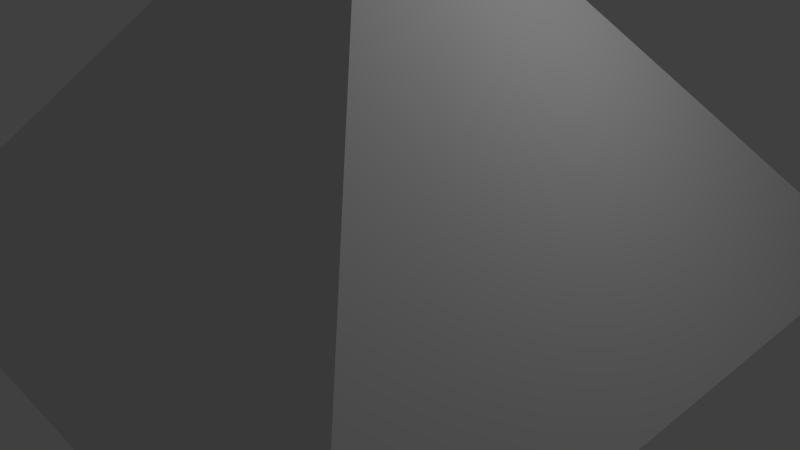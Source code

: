 # Source: pyramid.blend  (saved by Blender 2.72.0; exported with 4.5.12 LTS)
import bpy
from mathutils import Matrix  # noqa: F401  (used for matrix-valued properties, if any)

bpy.ops.wm.read_factory_settings(use_empty=True)
scene = bpy.context.scene
scene.name = 'Scene'

# ---- collections
col_collection_1 = bpy.data.collections.new('Collection 1'); scene.collection.children.link(col_collection_1)

# ---- world
world_world = bpy.data.worlds.new('World'); scene.world = world_world
world_world.color = (0.05088, 0.05088, 0.05088)
world_world.use_sun_shadow = False
world_world.sun_shadow_jitter_overblur = 0.0
world_world.cycles.sampling_method = 'MANUAL'
world_world.cycles.sample_map_resolution = 256

# ---- cameras
cam_camera = bpy.data.cameras.new('Camera')
cam_camera.clip_end = 100.0
cam_camera.lens = 35.0
cam_camera.sensor_width = 32.0
cam_camera.sensor_height = 18.0
cam_camera.ortho_scale = 7.314
cam_camera.dof.focus_distance = 0.0
cam_camera.dof.aperture_fstop = 128.0

# ---- lights
light_lamp = bpy.data.lights.new('Lamp', 'POINT')
light_lamp.transmission_factor = 0.0
light_lamp.cutoff_distance = 30.0
light_lamp.energy = 100.0
light_lamp.shadow_buffer_clip_start = 1.001
light_lamp.shadow_soft_size = 0.1
light_lamp.shadow_maximum_resolution = 0.006
light_lamp.use_absolute_resolution = True
light_lamp.cycles.use_multiple_importance_sampling = False

# ---- meshes
me_plane = bpy.data.meshes.new('Plane')
me_plane.from_pydata([(-1.0, -1.0, 0.0), (1.0, -1.0, 0.0), (-1.0, 1.0, 0.0), (1.0, 1.0, 0.0), (0.0, 0.0, 1.188)], [], [(0, 2, 3, 1), (3, 4, 1), (1, 4, 0), (0, 4, 2), (2, 4, 3)])
me_plane.use_remesh_preserve_volume = False
me_plane.use_remesh_preserve_attributes = False
me_plane.use_mirror_vertex_groups = False
me_plane.update()

# ---- objects
ob_plane = bpy.data.objects.new('Plane', me_plane)
ob_lamp = bpy.data.objects.new('Lamp', light_lamp)
ob_camera = bpy.data.objects.new('Camera', cam_camera)

# ---- transforms, parenting, visibility, modifiers, constraints
ob_plane.location = (0.0, 0.0, 0.0)
ob_plane.scale = (4.441, 4.441, 4.441)
ob_plane.lineart.crease_threshold = 0.0
ob_lamp.location = (4.076, 1.005, 5.904)
ob_lamp.rotation_euler = (0.6503, 0.05522, 1.866)
ob_lamp.lock_rotations_4d = False
ob_lamp.empty_display_type = 'ARROWS'
ob_lamp.color = (0.0, 0.0, 0.0, 0.0)
ob_lamp.lineart.crease_threshold = 0.0
ob_camera.location = (7.481, -6.508, 5.344)
ob_camera.rotation_euler = (1.109, 0.01082, 0.8149)
ob_camera.lock_rotations_4d = False
ob_camera.empty_display_type = 'ARROWS'
ob_camera.color = (0.0, 0.0, 0.0, 0.0)
ob_camera.display_type = 'WIRE'
ob_camera.lineart.crease_threshold = 0.0

# ---- collection membership
col_collection_1.objects.link(ob_plane)
col_collection_1.objects.link(ob_lamp)
col_collection_1.objects.link(ob_camera)

# ---- scene / render settings (as saved in the file)
scene.camera = ob_camera
scene.frame_start = 1; scene.frame_end = 250; scene.frame_set(1)
scene.render.engine = 'BLENDER_EEVEE_NEXT'
scene.render.resolution_percentage = 50
scene.render.dither_intensity = 0.0
scene.cycles.use_denoising = False
scene.cycles.samples = 10
scene.cycles.sampling_pattern = 'TABULATED_SOBOL'
scene.cycles.light_sampling_threshold = 0.0
scene.cycles.use_adaptive_sampling = False
scene.cycles.use_light_tree = False
scene.cycles.blur_glossy = 0.0
scene.cycles.pixel_filter_type = 'GAUSSIAN'
scene.cycles.sample_clamp_indirect = 0.0
scene.view_settings.view_transform = 'Standard'
bpy.context.view_layer.update()
